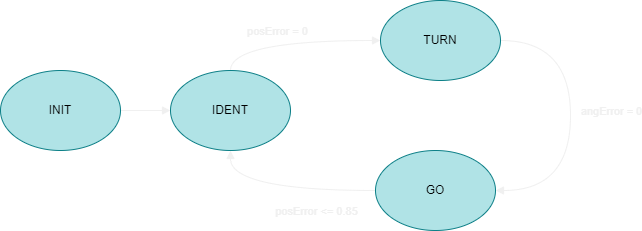

The diagram above was exported from draw.io. Its source (the exported page's mxGraphModel, read from the mxfile embedded in the PNG):
<mxGraphModel dx="828" dy="481" grid="1" gridSize="10" guides="1" tooltips="1" connect="1" arrows="1" fold="1" page="1" pageScale="1" pageWidth="850" pageHeight="1100" math="0" shadow="0">
  <root>
    <mxCell id="0" />
    <mxCell id="1" parent="0" />
    <mxCell id="55" style="edgeStyle=none;html=1;exitX=1;exitY=0.5;exitDx=0;exitDy=0;entryX=0;entryY=0.5;entryDx=0;entryDy=0;endArrow=block;endFill=1;labelBackgroundColor=none;fontColor=#F0F0F0;labelBorderColor=#F0F0F0;strokeColor=#F0F0F0;" edge="1" parent="1" source="50" target="52">
      <mxGeometry relative="1" as="geometry" />
    </mxCell>
    <mxCell id="50" value="INIT" style="ellipse;whiteSpace=wrap;html=1;fillColor=#b0e3e6;strokeColor=#0e8088;fontColor=#000000;" vertex="1" parent="1">
      <mxGeometry x="110" y="110" width="120" height="80" as="geometry" />
    </mxCell>
    <mxCell id="59" style="edgeStyle=orthogonalEdgeStyle;curved=1;html=1;exitX=0.5;exitY=0;exitDx=0;exitDy=0;entryX=0;entryY=0.5;entryDx=0;entryDy=0;endArrow=block;endFill=1;labelBackgroundColor=none;fontColor=#F0F0F0;labelBorderColor=#F0F0F0;strokeColor=#F0F0F0;" edge="1" parent="1" source="52" target="53">
      <mxGeometry relative="1" as="geometry" />
    </mxCell>
    <mxCell id="60" value="posError = 0" style="edgeLabel;html=1;align=center;verticalAlign=middle;resizable=0;points=[];labelBackgroundColor=none;fontColor=#F0F0F0;" vertex="1" connectable="0" parent="59">
      <mxGeometry x="-0.1582" y="-4" relative="1" as="geometry">
        <mxPoint y="-14" as="offset" />
      </mxGeometry>
    </mxCell>
    <mxCell id="52" value="IDENT" style="ellipse;whiteSpace=wrap;html=1;fillColor=#b0e3e6;strokeColor=#0e8088;fontColor=#000000;" vertex="1" parent="1">
      <mxGeometry x="280" y="110" width="120" height="80" as="geometry" />
    </mxCell>
    <mxCell id="57" style="edgeStyle=orthogonalEdgeStyle;html=1;exitX=1;exitY=0.5;exitDx=0;exitDy=0;entryX=1;entryY=0.5;entryDx=0;entryDy=0;endArrow=block;endFill=1;curved=1;labelBackgroundColor=none;fontColor=#F0F0F0;labelBorderColor=#F0F0F0;strokeColor=#F0F0F0;" edge="1" parent="1" source="53" target="54">
      <mxGeometry relative="1" as="geometry">
        <Array as="points">
          <mxPoint x="680" y="80" />
          <mxPoint x="680" y="230" />
        </Array>
      </mxGeometry>
    </mxCell>
    <mxCell id="61" value="angError = 0" style="edgeLabel;html=1;align=center;verticalAlign=middle;resizable=0;points=[];labelBackgroundColor=none;fontColor=#F0F0F0;" vertex="1" connectable="0" parent="57">
      <mxGeometry x="0.0656" y="-1" relative="1" as="geometry">
        <mxPoint x="41" y="-17" as="offset" />
      </mxGeometry>
    </mxCell>
    <mxCell id="53" value="TURN" style="ellipse;whiteSpace=wrap;html=1;fillColor=#b0e3e6;strokeColor=#0e8088;fontColor=#000000;" vertex="1" parent="1">
      <mxGeometry x="490" y="40" width="120" height="80" as="geometry" />
    </mxCell>
    <mxCell id="58" style="edgeStyle=orthogonalEdgeStyle;curved=1;html=1;exitX=0;exitY=0.5;exitDx=0;exitDy=0;endArrow=block;endFill=1;entryX=0.5;entryY=1;entryDx=0;entryDy=0;labelBackgroundColor=none;fontColor=#F0F0F0;labelBorderColor=#F0F0F0;strokeColor=#F0F0F0;" edge="1" parent="1" source="54" target="52">
      <mxGeometry relative="1" as="geometry">
        <mxPoint x="340" y="190" as="targetPoint" />
      </mxGeometry>
    </mxCell>
    <mxCell id="62" value="posError &amp;lt;= 0.85" style="edgeLabel;html=1;align=center;verticalAlign=middle;resizable=0;points=[];labelBackgroundColor=none;fontColor=#F0F0F0;" vertex="1" connectable="0" parent="58">
      <mxGeometry x="-0.3313" y="-2" relative="1" as="geometry">
        <mxPoint x="2" y="22" as="offset" />
      </mxGeometry>
    </mxCell>
    <mxCell id="54" value="GO" style="ellipse;whiteSpace=wrap;html=1;fillColor=#b0e3e6;strokeColor=#0e8088;fontColor=#000000;" vertex="1" parent="1">
      <mxGeometry x="485" y="190" width="120" height="80" as="geometry" />
    </mxCell>
  </root>
</mxGraphModel>